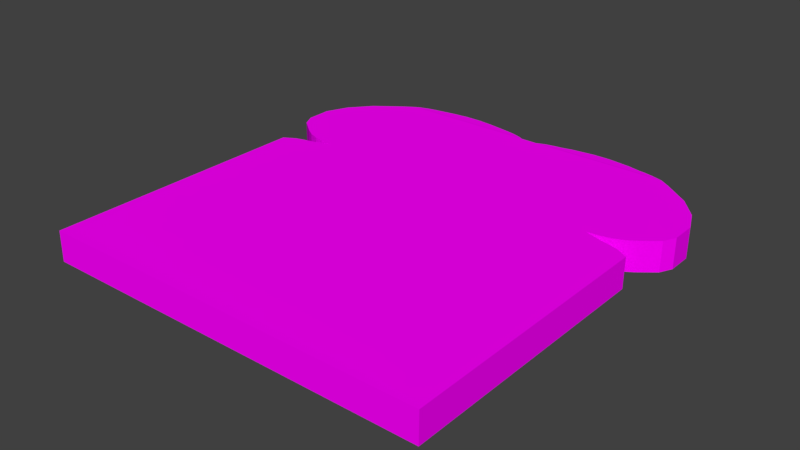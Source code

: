 # Source: Toast.blend  (saved by Blender 2.79.0; exported with 4.5.12 LTS)
import bpy
from mathutils import Matrix  # noqa: F401  (used for matrix-valued properties, if any)

bpy.ops.wm.read_factory_settings(use_empty=True)
scene = bpy.context.scene
scene.name = 'Scene'

# ---- collections
col_collection_1 = bpy.data.collections.new('Collection 1'); scene.collection.children.link(col_collection_1)

# ---- images (referenced by path relative to the original .blend; pixels are not part of the script)
import os
ASSET_DIR = os.environ.get("B2B_ASSET_DIR", "")  # directory of the original .blend (textures are referenced by path, not embedded)
HERE = os.path.dirname(os.path.abspath(__file__))  # packed textures are extracted next to this script under _unpacked/

def load_image(name, relpath, width, height, colorspace="sRGB"):
    """Load a texture the original file referenced (path relative to the .blend, or extracted next to this script)."""
    p = next((c for c in (os.path.join(HERE, relpath), os.path.join(ASSET_DIR, relpath)) if relpath and os.path.exists(c)), "")
    if p:
        img = bpy.data.images.load(p, check_existing=True)
        img.name = name
    else:  # same state as the original file: an image datablock whose file is absent (Cycles renders it pink)
        img = bpy.data.images.new(name, width, height)
        img.source = "FILE"
        img.filepath = "//" + (relpath or name)
    img.colorspace_settings.name = colorspace
    return img
img_toastcolors_png = load_image('ToastColors.png', 'ToastColors.png', 1024, 1024, 'sRGB')

# ---- materials (node trees are filled in below, after node groups)
mat_material_001 = bpy.data.materials.new('Material.001')
mat_material_001.alpha_threshold = 0.0
mat_material_001.roughness = 0.5

# ---- material node trees
mat_material_001.use_nodes = True; mat_material_001.node_tree.nodes.clear()
_N = mat_material_001.node_tree.nodes; _L = mat_material_001.node_tree.links
n0 = _N.new('ShaderNodeOutputMaterial'); n0.name = 'Material Output'; n0.location = (300, 300)
n1 = _N.new('ShaderNodeBsdfDiffuse'); n1.name = 'Diffuse BSDF'; n1.location = (10, 300)
n2 = _N.new('ShaderNodeTexImage'); n2.name = 'Image Texture'; n2.location = (-180, 300)
n2.width = 140
n2.image = img_toastcolors_png
_L.new(n1.outputs[0], n0.inputs[0])
_L.new(n2.outputs[0], n1.inputs[0])
n0.is_active_output = True

# ---- world
world_world = bpy.data.worlds.new('World'); scene.world = world_world
world_world.color = (0.05088, 0.05088, 0.05088)
world_world.use_sun_shadow = False
world_world.sun_shadow_jitter_overblur = 0.0
world_world.cycles.sampling_method = 'MANUAL'

# ---- meshes
me_plane = bpy.data.meshes.new('Plane')
me_plane.from_pydata([(-1.0, -1.0, 0.0), (1.0, -1.0, 0.0), (-1.0, 1.0, 0.0), (1.0, 1.0, 0.0), (-0.9426, 1.051, 0.0), (0.9426, 1.051, 0.0), (-0.8814, 1.076, 0.0), (0.8814, 1.076, 0.0), (-0.8419, 1.089, 0.0), (0.8419, 1.089, 0.0), (-0.8002, 1.109, 0.0), (0.8002, 1.109, 0.0), (-0.756, 1.131, 0.0), (0.756, 1.131, 0.0), (-0.8178, 1.141, 0.0), (0.8178, 1.141, 0.0), (-0.869, 1.157, 0.0), (0.869, 1.157, 0.0), (-0.9235, 1.19, 0.0), (0.9235, 1.19, 0.0), (-0.9686, 1.233, 0.0), (0.9686, 1.233, 0.0), (-1.051, 1.331, 0.0), (1.051, 1.331, 0.0), (-1.082, 1.425, 0.0), (1.082, 1.425, 0.0), (-1.082, 1.611, 0.0), (1.082, 1.611, 0.0), (-1.032, 1.778, 0.0), (1.032, 1.778, 0.0), (-0.9395, 1.939, 0.0), (0.9395, 1.939, 0.0), (-0.804, 2.088, 0.0), (0.804, 2.088, 0.0), (-0.7529, 2.137, 0.0), (0.7528, 2.137, 0.0), (0.04346, 2.137, 0.0), (-0.04334, 2.137, 0.0), (-0.06691, 2.158, -0.004001), (0.05743, 2.15, -0.004001), (0.7312, 2.15, -0.004001), (-0.733, 2.158, -0.004001), (-0.08664, 2.168, -0.005018), (-0.7136, 2.168, -0.005018), (-0.1178, 2.184, -0.006544), (-0.6828, 2.184, -0.006544), (-0.1619, 2.198, -0.0079), (-0.6422, 2.198, -0.0079), (-0.2352, 2.216, -0.009596), (-0.5724, 2.216, -0.009596), (-0.2807, 2.228, -0.01078), (-0.5273, 2.228, -0.01078), (-0.3267, 2.235, -0.01146), (-0.4814, 2.235, -0.01146), (-0.3589, 2.241, -0.01197), (-0.4494, 2.241, -0.01197), (0.0759, 2.16, -0.004952), (0.7096, 2.16, -0.004952), (0.09062, 2.169, -0.005767), (0.6907, 2.169, -0.005767), (0.1151, 2.176, -0.006414), (0.668, 2.176, -0.006414), (0.1387, 2.184, -0.007168), (0.6462, 2.184, -0.007168), (0.1645, 2.189, -0.007707), (0.6183, 2.189, -0.007707), (0.1883, 2.197, -0.008462), (0.5944, 2.197, -0.008462), (0.2089, 2.204, -0.009108), (0.5736, 2.204, -0.009108), (0.2274, 2.212, -0.009863), (0.5548, 2.212, -0.009863), (0.2552, 2.217, -0.0104), (0.5269, 2.217, -0.0104), (0.2871, 2.223, -0.01094), (0.4949, 2.223, -0.01094), (0.3076, 2.227, -0.01137), (0.4743, 2.227, -0.01137), (0.3473, 2.234, -0.01202), (0.4344, 2.234, -0.01202), (-1.0, 0.997, -0.5925), (-1.0, -1.003, -0.5925), (1.0, -1.003, -0.5925), (1.0, 0.997, -0.5925), (0.9426, 1.048, -0.5925), (-0.9426, 1.048, -0.5925), (0.8814, 1.073, -0.5925), (-0.8814, 1.073, -0.5925), (0.8419, 1.086, -0.5925), (-0.8419, 1.086, -0.5925), (0.8002, 1.106, -0.5925), (-0.8002, 1.106, -0.5925), (0.756, 1.128, -0.5925), (-0.756, 1.128, -0.5925), (0.8178, 1.138, -0.5925), (-0.8178, 1.138, -0.5925), (0.869, 1.154, -0.5925), (-0.869, 1.154, -0.5925), (0.9235, 1.187, -0.5925), (-0.9235, 1.187, -0.5925), (0.9686, 1.23, -0.5925), (-0.9686, 1.23, -0.5925), (1.051, 1.328, -0.5925), (-1.051, 1.328, -0.5925), (1.082, 1.422, -0.5925), (-1.082, 1.422, -0.5925), (1.082, 1.608, -0.5925), (-1.082, 1.608, -0.5925), (1.032, 1.775, -0.5925), (-1.032, 1.775, -0.5925), (0.9395, 1.935, -0.5925), (-0.9395, 1.935, -0.5925), (0.804, 2.085, -0.5925), (-0.804, 2.085, -0.5925), (-0.04334, 2.133, -0.5925), (-0.7529, 2.133, -0.5925), (0.7528, 2.133, -0.5925), (0.04346, 2.133, -0.5925), (-0.733, 2.154, -0.5965), (-0.06691, 2.154, -0.5965), (0.7312, 2.147, -0.5965), (0.05743, 2.147, -0.5965), (-0.08664, 2.165, -0.5975), (-0.7136, 2.165, -0.5975), (-0.1178, 2.181, -0.599), (-0.6828, 2.181, -0.599), (-0.1619, 2.195, -0.6004), (-0.6422, 2.195, -0.6004), (-0.2352, 2.213, -0.6021), (-0.5724, 2.213, -0.6021), (-0.2807, 2.225, -0.6032), (-0.5273, 2.225, -0.6032), (-0.3267, 2.232, -0.6039), (-0.4814, 2.232, -0.6039), (-0.3589, 2.238, -0.6044), (-0.4494, 2.238, -0.6044), (0.7096, 2.157, -0.5974), (0.0759, 2.157, -0.5974), (0.6907, 2.166, -0.5982), (0.09062, 2.166, -0.5982), (0.668, 2.173, -0.5989), (0.1151, 2.173, -0.5989), (0.6462, 2.18, -0.5996), (0.1387, 2.18, -0.5996), (0.6183, 2.186, -0.6002), (0.1645, 2.186, -0.6002), (0.5944, 2.194, -0.6009), (0.1883, 2.194, -0.6009), (0.5736, 2.201, -0.6016), (0.2089, 2.201, -0.6016), (0.5548, 2.209, -0.6023), (0.2274, 2.209, -0.6023), (0.5269, 2.214, -0.6029), (0.2552, 2.214, -0.6029), (0.4949, 2.22, -0.6034), (0.2871, 2.22, -0.6034), (0.4743, 2.224, -0.6038), (0.3076, 2.224, -0.6038), (0.4344, 2.231, -0.6045), (0.3473, 2.231, -0.6045)], [], [(0, 1, 3, 2), (2, 3, 5, 4), (4, 5, 7, 6), (6, 7, 9, 8), (8, 9, 11, 10), (10, 11, 13, 12), (12, 13, 15, 14), (14, 15, 17, 16), (16, 17, 19, 18), (18, 19, 21, 20), (20, 21, 23, 22), (22, 23, 25, 24), (24, 25, 27, 26), (26, 27, 29, 28), (28, 29, 31, 30), (30, 31, 33, 32), (32, 33, 35, 36, 37, 34), (34, 37, 38, 41), (36, 35, 40, 39), (41, 38, 42, 43), (43, 42, 44, 45), (45, 44, 46, 47), (47, 46, 48, 49), (49, 48, 50, 51), (51, 50, 52, 53), (53, 52, 54, 55), (39, 40, 57, 56), (56, 57, 59, 58), (58, 59, 61, 60), (60, 61, 63, 62), (62, 63, 65, 64), (64, 65, 67, 66), (66, 67, 69, 68), (68, 69, 71, 70), (70, 71, 73, 72), (72, 73, 75, 74), (74, 75, 77, 76), (76, 77, 79, 78), (81, 80, 83, 82), (80, 85, 84, 83), (85, 87, 86, 84), (87, 89, 88, 86), (89, 91, 90, 88), (91, 93, 92, 90), (93, 95, 94, 92), (95, 97, 96, 94), (97, 99, 98, 96), (99, 101, 100, 98), (101, 103, 102, 100), (103, 105, 104, 102), (105, 107, 106, 104), (107, 109, 108, 106), (109, 111, 110, 108), (111, 113, 112, 110), (113, 115, 114, 117, 116, 112), (115, 118, 119, 114), (117, 121, 120, 116), (118, 123, 122, 119), (123, 125, 124, 122), (125, 127, 126, 124), (127, 129, 128, 126), (129, 131, 130, 128), (131, 133, 132, 130), (133, 135, 134, 132), (121, 137, 136, 120), (137, 139, 138, 136), (139, 141, 140, 138), (141, 143, 142, 140), (143, 145, 144, 142), (145, 147, 146, 144), (147, 149, 148, 146), (149, 151, 150, 148), (151, 153, 152, 150), (153, 155, 154, 152), (155, 157, 156, 154), (157, 159, 158, 156), (27, 106, 108, 29), (63, 142, 144, 65), (12, 93, 91, 10), (49, 129, 127, 47), (30, 111, 109, 28), (11, 90, 92, 13), (66, 147, 145, 64), (46, 126, 128, 48), (29, 108, 110, 31), (65, 144, 146, 67), (14, 95, 93, 12), (51, 131, 129, 49), (32, 113, 111, 30), (13, 92, 94, 15), (68, 149, 147, 66), (48, 128, 130, 50), (31, 110, 112, 33), (67, 146, 148, 69), (16, 97, 95, 14), (53, 133, 131, 51), (34, 115, 113, 32), (15, 94, 96, 17), (70, 151, 149, 68), (50, 130, 132, 52), (33, 112, 116, 35), (69, 148, 150, 71), (54, 134, 135, 55), (18, 99, 97, 16), (2, 80, 81, 0), (55, 135, 133, 53), (36, 117, 114, 37), (17, 96, 98, 19), (0, 81, 82, 1), (72, 153, 151, 70), (52, 132, 134, 54), (41, 118, 115, 34), (1, 82, 83, 3), (71, 150, 152, 73), (37, 114, 119, 38), (20, 101, 99, 18), (56, 137, 121, 39), (35, 116, 120, 40), (19, 98, 100, 21), (74, 155, 153, 72), (40, 120, 136, 57), (4, 85, 80, 2), (73, 152, 154, 75), (39, 121, 117, 36), (22, 103, 101, 20), (3, 83, 84, 5), (58, 139, 137, 56), (21, 100, 102, 23), (76, 157, 155, 74), (57, 136, 138, 59), (6, 87, 85, 4), (75, 154, 156, 77), (43, 123, 118, 41), (24, 105, 103, 22), (5, 84, 86, 7), (79, 158, 159, 78), (60, 141, 139, 58), (38, 119, 122, 42), (23, 102, 104, 25), (78, 159, 157, 76), (59, 138, 140, 61), (8, 89, 87, 6), (77, 156, 158, 79), (45, 125, 123, 43), (26, 107, 105, 24), (7, 86, 88, 9), (62, 143, 141, 60), (42, 122, 124, 44), (25, 104, 106, 27), (61, 140, 142, 63), (10, 91, 89, 8), (47, 127, 125, 45), (28, 109, 107, 26), (9, 88, 90, 11), (64, 145, 143, 62), (44, 124, 126, 46)])
_uv = me_plane.uv_layers.new(name='UVMap')
_uv.uv.foreach_set('vector', [0.6504, 0.4527, 0.6469, 0.04614, 0.2651, 0.04937, 0.2686, 0.4559, 0.2686, 0.4559, 0.2651, 0.04937, 0.2555, 0.06112, 0.2587, 0.4444, 0.2587, 0.4444, 0.2555, 0.06112, 0.2508, 0.0736, 0.2539, 0.432, 0.2539, 0.432, 0.2508, 0.0736, 0.2484, 0.08165, 0.2514, 0.424, 0.2514, 0.424, 0.2484, 0.08165, 0.2446, 0.09017, 0.2474, 0.4155, 0.2474, 0.4155, 0.2446, 0.09017, 0.2405, 0.0992, 0.2431, 0.4066, 0.2431, 0.4066, 0.2405, 0.0992, 0.2384, 0.08664, 0.2412, 0.4191, 0.2412, 0.4191, 0.2384, 0.08664, 0.2354, 0.07626, 0.2384, 0.4296, 0.2384, 0.4296, 0.2354, 0.07626, 0.2291, 0.06524, 0.2322, 0.4407, 0.2322, 0.4407, 0.2291, 0.06524, 0.2208, 0.05614, 0.2241, 0.4499, 0.2241, 0.4499, 0.2208, 0.05614, 0.2018, 0.03948, 0.2054, 0.4669, 0.2054, 0.4669, 0.2018, 0.03948, 0.1838, 0.03347, 0.1875, 0.4732, 0.1875, 0.4732, 0.1838, 0.03347, 0.1484, 0.03377, 0.1521, 0.4735, 0.1521, 0.4735, 0.1484, 0.03377, 0.1165, 0.04417, 0.12, 0.4637, 0.12, 0.4637, 0.1165, 0.04417, 0.08606, 0.06319, 0.0893, 0.4452, 0.0893, 0.4452, 0.08606, 0.06319, 0.05779, 0.09098, 0.06056, 0.4179, 0.06056, 0.4179, 0.05779, 0.09098, 0.04859, 0.1015, 0.04981, 0.2457, 0.04996, 0.2633, 0.05118, 0.4076, 0.05118, 0.4076, 0.04996, 0.2633, 0.04595, 0.2681, 0.0471, 0.4036, 0.04981, 0.2457, 0.04859, 0.1015, 0.04592, 0.1059, 0.04709, 0.2428, 0.0471, 0.4036, 0.04595, 0.2681, 0.04394, 0.2722, 0.04502, 0.3996, 0.04502, 0.3996, 0.04394, 0.2722, 0.04094, 0.2785, 0.04191, 0.3934, 0.04191, 0.3934, 0.04094, 0.2785, 0.0383, 0.2875, 0.03912, 0.3851, 0.03912, 0.3851, 0.0383, 0.2875, 0.03503, 0.3024, 0.03561, 0.371, 0.03561, 0.371, 0.03503, 0.3024, 0.03272, 0.3117, 0.03315, 0.3618, 0.03315, 0.3618, 0.03272, 0.3117, 0.03144, 0.3211, 0.03171, 0.3525, 0.03171, 0.3525, 0.03144, 0.3211, 0.03048, 0.3276, 0.03063, 0.346, 0.04709, 0.2428, 0.04592, 0.1059, 0.04406, 0.1103, 0.04515, 0.2391, 0.04515, 0.2391, 0.04406, 0.1103, 0.04246, 0.1141, 0.04349, 0.2361, 0.04349, 0.2361, 0.04246, 0.1141, 0.0412, 0.1188, 0.04215, 0.2312, 0.04215, 0.2312, 0.0412, 0.1188, 0.03972, 0.1232, 0.04059, 0.2264, 0.04059, 0.2264, 0.03972, 0.1232, 0.03869, 0.1289, 0.03947, 0.2211, 0.03947, 0.2211, 0.03869, 0.1289, 0.03722, 0.1338, 0.03792, 0.2163, 0.03792, 0.2163, 0.03722, 0.1338, 0.03595, 0.138, 0.03658, 0.2121, 0.03658, 0.2121, 0.03595, 0.138, 0.03447, 0.1418, 0.03504, 0.2084, 0.03504, 0.2084, 0.03447, 0.1418, 0.03344, 0.1475, 0.03391, 0.2028, 0.03391, 0.2028, 0.03344, 0.1475, 0.03241, 0.154, 0.03277, 0.1963, 0.03277, 0.1963, 0.03241, 0.154, 0.03159, 0.1582, 0.03187, 0.1921, 0.03187, 0.1921, 0.03159, 0.1582, 0.03036, 0.1663, 0.03051, 0.1841, 0.2479, 0.4759, 0.6296, 0.4849, 0.6392, 0.07841, 0.2575, 0.06945, 0.6296, 0.4849, 0.6396, 0.4735, 0.6486, 0.0903, 0.6392, 0.07841, 0.6396, 0.4735, 0.6447, 0.4611, 0.6531, 0.1028, 0.6486, 0.0903, 0.6447, 0.4611, 0.6473, 0.4532, 0.6554, 0.1109, 0.6531, 0.1028, 0.6473, 0.4532, 0.6514, 0.4448, 0.659, 0.1195, 0.6554, 0.1109, 0.6514, 0.4448, 0.6559, 0.4359, 0.6631, 0.1286, 0.659, 0.1195, 0.6559, 0.4359, 0.6575, 0.4485, 0.6653, 0.1161, 0.6631, 0.1286, 0.6575, 0.4485, 0.6601, 0.459, 0.6684, 0.1057, 0.6653, 0.1161, 0.6601, 0.459, 0.6662, 0.4702, 0.675, 0.09481, 0.6684, 0.1057, 0.6662, 0.4702, 0.6742, 0.4795, 0.6834, 0.08584, 0.675, 0.09481, 0.6742, 0.4795, 0.6926, 0.4968, 0.7026, 0.06947, 0.6834, 0.08584, 0.6926, 0.4968, 0.7104, 0.5034, 0.7207, 0.06373, 0.7026, 0.06947, 0.7104, 0.5034, 0.7458, 0.5042, 0.7561, 0.06456, 0.7207, 0.06373, 0.7458, 0.5042, 0.778, 0.4948, 0.7879, 0.07544, 0.7561, 0.06456, 0.778, 0.4948, 0.809, 0.4768, 0.818, 0.09491, 0.7879, 0.07544, 0.809, 0.4768, 0.8382, 0.4499, 0.8458, 0.1231, 0.818, 0.09491, 0.8382, 0.4499, 0.8477, 0.4398, 0.8511, 0.2955, 0.8515, 0.2779, 0.8549, 0.1337, 0.8458, 0.1231, 0.8477, 0.4398, 0.8519, 0.4358, 0.855, 0.3004, 0.8511, 0.2955, 0.8515, 0.2779, 0.8543, 0.2751, 0.8575, 0.1382, 0.8549, 0.1337, 0.8519, 0.4358, 0.854, 0.4319, 0.857, 0.3045, 0.855, 0.3004, 0.854, 0.4319, 0.8572, 0.4257, 0.8599, 0.3109, 0.857, 0.3045, 0.8572, 0.4257, 0.8601, 0.4175, 0.8624, 0.3199, 0.8599, 0.3109, 0.8601, 0.4175, 0.8638, 0.4034, 0.8654, 0.3349, 0.8624, 0.3199, 0.8638, 0.4034, 0.8664, 0.3943, 0.8676, 0.3442, 0.8654, 0.3349, 0.8664, 0.3943, 0.868, 0.385, 0.8687, 0.3536, 0.8676, 0.3442, 0.868, 0.385, 0.8692, 0.3785, 0.8696, 0.3601, 0.8687, 0.3536, 0.8543, 0.2751, 0.8563, 0.2714, 0.8593, 0.1426, 0.8575, 0.1382, 0.8563, 0.2714, 0.858, 0.2685, 0.8608, 0.1465, 0.8593, 0.1426, 0.858, 0.2685, 0.8594, 0.2635, 0.862, 0.1511, 0.8608, 0.1465, 0.8594, 0.2635, 0.861, 0.2588, 0.8634, 0.1556, 0.862, 0.1511, 0.861, 0.2588, 0.8622, 0.2535, 0.8644, 0.1613, 0.8634, 0.1556, 0.8622, 0.2535, 0.8638, 0.2488, 0.8658, 0.1662, 0.8644, 0.1613, 0.8638, 0.2488, 0.8652, 0.2446, 0.867, 0.1705, 0.8658, 0.1662, 0.8652, 0.2446, 0.8668, 0.2409, 0.8684, 0.1743, 0.867, 0.1705, 0.8668, 0.2409, 0.8681, 0.2352, 0.8693, 0.18, 0.8684, 0.1743, 0.8681, 0.2352, 0.8693, 0.2288, 0.8703, 0.1865, 0.8693, 0.18, 0.8693, 0.2288, 0.8702, 0.2246, 0.871, 0.1908, 0.8703, 0.1865, 0.8702, 0.2246, 0.8717, 0.2166, 0.8721, 0.1989, 0.871, 0.1908, 0.3622, 0.6892, 0.2417, 0.6886, 0.2417, 0.7214, 0.3622, 0.722, 0.4863, 0.7314, 0.6068, 0.7314, 0.6069, 0.726, 0.4864, 0.726, 0.6575, 0.6188, 0.6575, 0.7321, 0.6665, 0.7321, 0.6665, 0.6188, 0.364, 0.6494, 0.4845, 0.6494, 0.4841, 0.6361, 0.3637, 0.6361, 0.1206, 0.7538, 0.2411, 0.7537, 0.2412, 0.7214, 0.1208, 0.7215, 0.6167, 0.7322, 0.6167, 0.6189, 0.6077, 0.6189, 0.6077, 0.7322, 0.4866, 0.6438, 0.607, 0.6438, 0.6069, 0.6392, 0.4864, 0.6392, 0.3637, 0.728, 0.4841, 0.728, 0.4845, 0.7139, 0.364, 0.7139, 0.3622, 0.722, 0.2417, 0.7214, 0.2417, 0.7537, 0.3622, 0.7543, 0.4864, 0.726, 0.6069, 0.726, 0.607, 0.7214, 0.4866, 0.7214, 0.7376, 0.6189, 0.7376, 0.7322, 0.7502, 0.7322, 0.7502, 0.6189, 0.3643, 0.6581, 0.4847, 0.6581, 0.4845, 0.6494, 0.364, 0.6494, 0.1205, 0.7848, 0.2409, 0.7847, 0.2411, 0.7537, 0.1206, 0.7538, 0.7934, 0.7321, 0.7934, 0.6188, 0.7808, 0.6188, 0.7808, 0.7321, 0.4867, 0.6477, 0.6072, 0.6477, 0.607, 0.6438, 0.4866, 0.6438, 0.364, 0.7139, 0.4845, 0.7139, 0.4847, 0.7052, 0.3643, 0.7052, 0.3622, 0.7543, 0.2417, 0.7537, 0.2417, 0.7847, 0.3621, 0.7853, 0.4866, 0.7214, 0.607, 0.7214, 0.6072, 0.7174, 0.4867, 0.7174, 0.7272, 0.6189, 0.7272, 0.7322, 0.7376, 0.7322, 0.7376, 0.6189, 0.3644, 0.6668, 0.4848, 0.6668, 0.4847, 0.6581, 0.3643, 0.6581, 0.1204, 0.795, 0.2409, 0.7949, 0.2409, 0.7847, 0.1205, 0.7848, 0.7808, 0.7321, 0.7808, 0.6188, 0.7704, 0.6188, 0.7704, 0.7321, 0.4869, 0.6512, 0.6073, 0.6512, 0.6072, 0.6477, 0.4867, 0.6477, 0.3643, 0.7052, 0.4847, 0.7052, 0.4848, 0.6964, 0.3644, 0.6964, 0.3621, 0.7853, 0.2417, 0.7847, 0.2417, 0.7949, 0.3621, 0.7955, 0.4867, 0.7174, 0.6072, 0.7174, 0.6073, 0.7138, 0.4869, 0.7138, 0.3645, 0.6902, 0.4849, 0.6902, 0.4849, 0.6729, 0.3645, 0.6729, 0.7161, 0.6189, 0.7161, 0.7322, 0.7272, 0.7322, 0.7272, 0.6189, 0.1204, 0.6188, 4.847e-08, 0.6194, 0.0, 1.0, 0.1204, 0.9994, 0.3645, 0.6729, 0.4849, 0.6729, 0.4848, 0.6668, 0.3644, 0.6668, 0.3622, 0.7673, 0.4826, 0.7673, 0.4826, 0.7507, 0.3622, 0.7507, 0.7704, 0.7321, 0.7704, 0.6188, 0.7593, 0.6189, 0.7593, 0.7322, 0.1664, 0.8118, 0.1651, 0.9322, 0.5475, 0.9366, 0.5489, 0.8161, 0.487, 0.6565, 0.6074, 0.6565, 0.6073, 0.6512, 0.4869, 0.6512, 0.3644, 0.6964, 0.4848, 0.6964, 0.4849, 0.6902, 0.3645, 0.6902, 0.1212, 0.7994, 0.2417, 0.7993, 0.2409, 0.7949, 0.1204, 0.795, 0.5495, 0.8162, 0.5475, 0.9366, 0.9281, 0.9409, 0.9301, 0.8205, 0.4869, 0.7138, 0.6073, 0.7138, 0.6074, 0.7085, 0.487, 0.7085, 0.3622, 0.7507, 0.4826, 0.7507, 0.4834, 0.7462, 0.3629, 0.7462, 0.7069, 0.6188, 0.7069, 0.7321, 0.7161, 0.7322, 0.7161, 0.6189, 0.4859, 0.6223, 0.6064, 0.6223, 0.6062, 0.6188, 0.4857, 0.6188, 0.4849, 0.7518, 0.6054, 0.7518, 0.6062, 0.7477, 0.4857, 0.7477, 0.7593, 0.7322, 0.7593, 0.6189, 0.7502, 0.6189, 0.7502, 0.7322, 0.4871, 0.6626, 0.6075, 0.6626, 0.6074, 0.6565, 0.487, 0.6565, 0.4857, 0.7477, 0.6062, 0.7477, 0.6064, 0.7435, 0.4859, 0.7435, 0.6954, 0.6189, 0.6954, 0.7322, 0.7069, 0.7322, 0.7069, 0.6189, 0.487, 0.7085, 0.6074, 0.7085, 0.6075, 0.7024, 0.4871, 0.7024, 0.7965, 0.7321, 0.7965, 0.6188, 0.7934, 0.6196, 0.7934, 0.7329, 0.1212, 0.6361, 0.2416, 0.636, 0.2417, 0.6188, 0.1212, 0.6189, 0.6575, 0.7321, 0.6575, 0.6188, 0.6458, 0.6189, 0.6458, 0.7322, 0.4861, 0.6251, 0.6065, 0.6251, 0.6064, 0.6223, 0.4859, 0.6223, 0.3621, 0.6194, 0.2417, 0.6188, 0.2417, 0.636, 0.3621, 0.6366, 0.4871, 0.6665, 0.6076, 0.6665, 0.6075, 0.6626, 0.4871, 0.6626, 0.4859, 0.7435, 0.6064, 0.7435, 0.6065, 0.7399, 0.4861, 0.7399, 0.683, 0.6189, 0.683, 0.7322, 0.6954, 0.7322, 0.6954, 0.6189, 0.4871, 0.7024, 0.6075, 0.7024, 0.6076, 0.6984, 0.4871, 0.6984, 0.3631, 0.6225, 0.4836, 0.6225, 0.4834, 0.6188, 0.3629, 0.6188, 0.1211, 0.6534, 0.2415, 0.6533, 0.2416, 0.636, 0.1212, 0.6361, 0.6458, 0.7322, 0.6458, 0.6189, 0.6333, 0.6189, 0.6333, 0.7322, 0.4873, 0.6908, 0.6077, 0.6908, 0.6077, 0.6741, 0.4873, 0.6741, 0.4862, 0.6298, 0.6066, 0.6298, 0.6065, 0.6251, 0.4861, 0.6251, 0.3629, 0.7462, 0.4834, 0.7462, 0.4836, 0.7424, 0.3631, 0.7424, 0.3621, 0.6366, 0.2417, 0.636, 0.2417, 0.6533, 0.3621, 0.6539, 0.4873, 0.6741, 0.6077, 0.6741, 0.6076, 0.6665, 0.4871, 0.6665, 0.4861, 0.7399, 0.6065, 0.7399, 0.6066, 0.7355, 0.4862, 0.7355, 0.6749, 0.6189, 0.6749, 0.7322, 0.683, 0.7322, 0.683, 0.6189, 0.4871, 0.6984, 0.6076, 0.6984, 0.6077, 0.6908, 0.4873, 0.6908, 0.3634, 0.6284, 0.4839, 0.6284, 0.4836, 0.6225, 0.3631, 0.6225, 0.1209, 0.6887, 0.2414, 0.6886, 0.2415, 0.6533, 0.1211, 0.6534, 0.6333, 0.7322, 0.6333, 0.6189, 0.6253, 0.6189, 0.6253, 0.7322, 0.4863, 0.6343, 0.6068, 0.6343, 0.6066, 0.6298, 0.4862, 0.6298, 0.3631, 0.7424, 0.4836, 0.7424, 0.4839, 0.7364, 0.3634, 0.7364, 0.3621, 0.6539, 0.2417, 0.6533, 0.2417, 0.6886, 0.3622, 0.6892, 0.4862, 0.7355, 0.6066, 0.7355, 0.6068, 0.7314, 0.4863, 0.7314, 0.6665, 0.6188, 0.6665, 0.7321, 0.6749, 0.7322, 0.6749, 0.6189, 0.3637, 0.6361, 0.4841, 0.6361, 0.4839, 0.6284, 0.3634, 0.6284, 0.1208, 0.7215, 0.2412, 0.7214, 0.2414, 0.6886, 0.1209, 0.6887, 0.6253, 0.7322, 0.6253, 0.6189, 0.6167, 0.6189, 0.6167, 0.7322, 0.4864, 0.6392, 0.6069, 0.6392, 0.6068, 0.6343, 0.4863, 0.6343, 0.3634, 0.7364, 0.4839, 0.7364, 0.4841, 0.728, 0.3637, 0.728])
me_plane.materials.append(mat_material_001)
me_plane.use_remesh_preserve_volume = False
me_plane.use_remesh_preserve_attributes = False
me_plane.use_mirror_vertex_groups = False
me_plane.update()

# ---- objects
ob_plane = bpy.data.objects.new('Plane', me_plane)

# ---- transforms, parenting, visibility, modifiers, constraints
ob_plane.location = (0.0, -2.027, 0.2893)
ob_plane.scale = (3.887, 2.641, 1.0)
ob_plane.lineart.crease_threshold = 0.0

# ---- collection membership
col_collection_1.objects.link(ob_plane)

# ---- scene / render settings (as saved in the file)
scene.frame_start = 1; scene.frame_end = 250; scene.frame_set(1)
scene.render.engine = 'CYCLES'
scene.render.resolution_percentage = 50
scene.render.dither_intensity = 0.0
scene.cycles.use_denoising = False
scene.cycles.samples = 128
scene.cycles.sampling_pattern = 'TABULATED_SOBOL'
scene.cycles.use_adaptive_sampling = False
scene.cycles.use_light_tree = False
scene.cycles.blur_glossy = 0.0
scene.cycles.sample_clamp_indirect = 0.0
scene.view_settings.view_transform = 'Standard'
bpy.context.view_layer.update()

# ---- added for rendering (the .blend has no active camera and no usable light): camera, sun
cam_auto = bpy.data.cameras.new('AutoCamera')
cam_auto.lens = 50.0
cam_auto.sensor_width = 36.0
cam_auto.clip_end = 1000.0
ob_auto_camera = bpy.data.objects.new('AutoCamera', cam_auto)
scene.collection.objects.link(ob_auto_camera)
ob_auto_camera.location = (11.1215, -13.738, 8.8842)
ob_auto_camera.rotation_euler = (1.09748, -7.21219e-08, 0.694738)
scene.camera = ob_auto_camera
light_auto_sun = bpy.data.lights.new('AutoSun', 'SUN')
light_auto_sun.energy = 3.0
light_auto_sun.angle = 0.0523599
ob_auto_sun = bpy.data.objects.new('AutoSun', light_auto_sun)
scene.collection.objects.link(ob_auto_sun)
ob_auto_sun.rotation_euler = (0.872665, 0.174533, 0.523599)
bpy.context.view_layer.update()
